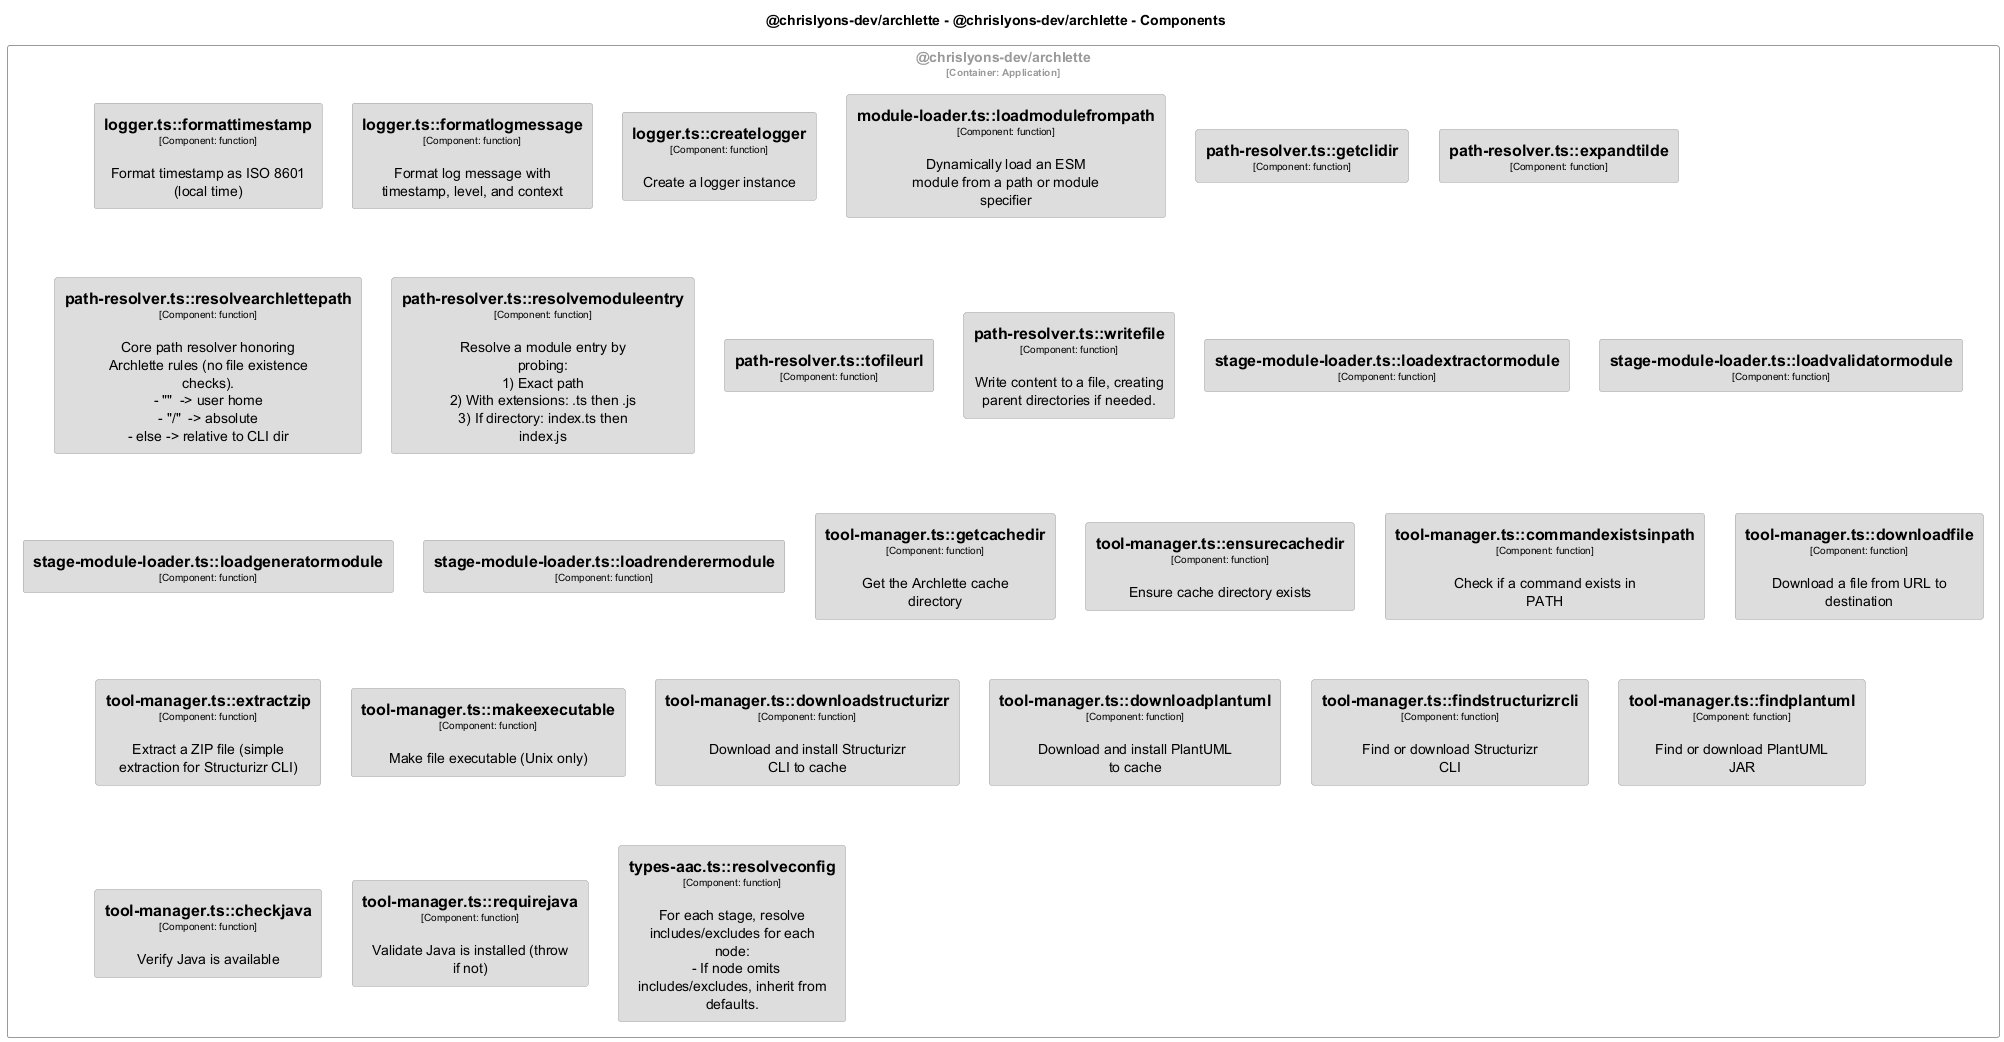

The diagram above was rendered by PlantUML. Its source (embedded in the PNG):
@startuml
set separator none
title @chrislyons-dev/archlette - @chrislyons-dev/archlette - Components

top to bottom direction
skinparam ranksep 60
skinparam nodesep 30

skinparam {
  arrowFontSize 10
  defaultTextAlignment center
  wrapWidth 200
  maxMessageSize 100
}

hide stereotype

skinparam rectangle<<chrislyonsdevarchlette.chrislyonsdevarchlette.loggertscreatelogger>> {
  BackgroundColor #dddddd
  FontColor #000000
  BorderColor #9a9a9a
  shadowing false
}
skinparam rectangle<<chrislyonsdevarchlette.chrislyonsdevarchlette.loggertsformatlogmessage>> {
  BackgroundColor #dddddd
  FontColor #000000
  BorderColor #9a9a9a
  shadowing false
}
skinparam rectangle<<chrislyonsdevarchlette.chrislyonsdevarchlette.loggertsformattimestamp>> {
  BackgroundColor #dddddd
  FontColor #000000
  BorderColor #9a9a9a
  shadowing false
}
skinparam rectangle<<chrislyonsdevarchlette.chrislyonsdevarchlette.moduleloadertsloadmodulefrompath>> {
  BackgroundColor #dddddd
  FontColor #000000
  BorderColor #9a9a9a
  shadowing false
}
skinparam rectangle<<chrislyonsdevarchlette.chrislyonsdevarchlette.pathresolvertsexpandtilde>> {
  BackgroundColor #dddddd
  FontColor #000000
  BorderColor #9a9a9a
  shadowing false
}
skinparam rectangle<<chrislyonsdevarchlette.chrislyonsdevarchlette.pathresolvertsgetclidir>> {
  BackgroundColor #dddddd
  FontColor #000000
  BorderColor #9a9a9a
  shadowing false
}
skinparam rectangle<<chrislyonsdevarchlette.chrislyonsdevarchlette.pathresolvertsresolvearchlettepath>> {
  BackgroundColor #dddddd
  FontColor #000000
  BorderColor #9a9a9a
  shadowing false
}
skinparam rectangle<<chrislyonsdevarchlette.chrislyonsdevarchlette.pathresolvertsresolvemoduleentry>> {
  BackgroundColor #dddddd
  FontColor #000000
  BorderColor #9a9a9a
  shadowing false
}
skinparam rectangle<<chrislyonsdevarchlette.chrislyonsdevarchlette.pathresolvertstofileurl>> {
  BackgroundColor #dddddd
  FontColor #000000
  BorderColor #9a9a9a
  shadowing false
}
skinparam rectangle<<chrislyonsdevarchlette.chrislyonsdevarchlette.pathresolvertswritefile>> {
  BackgroundColor #dddddd
  FontColor #000000
  BorderColor #9a9a9a
  shadowing false
}
skinparam rectangle<<chrislyonsdevarchlette.chrislyonsdevarchlette.stagemoduleloadertsloadextractormodule>> {
  BackgroundColor #dddddd
  FontColor #000000
  BorderColor #9a9a9a
  shadowing false
}
skinparam rectangle<<chrislyonsdevarchlette.chrislyonsdevarchlette.stagemoduleloadertsloadgeneratormodule>> {
  BackgroundColor #dddddd
  FontColor #000000
  BorderColor #9a9a9a
  shadowing false
}
skinparam rectangle<<chrislyonsdevarchlette.chrislyonsdevarchlette.stagemoduleloadertsloadrenderermodule>> {
  BackgroundColor #dddddd
  FontColor #000000
  BorderColor #9a9a9a
  shadowing false
}
skinparam rectangle<<chrislyonsdevarchlette.chrislyonsdevarchlette.stagemoduleloadertsloadvalidatormodule>> {
  BackgroundColor #dddddd
  FontColor #000000
  BorderColor #9a9a9a
  shadowing false
}
skinparam rectangle<<chrislyonsdevarchlette.chrislyonsdevarchlette.toolmanagertscheckjava>> {
  BackgroundColor #dddddd
  FontColor #000000
  BorderColor #9a9a9a
  shadowing false
}
skinparam rectangle<<chrislyonsdevarchlette.chrislyonsdevarchlette.toolmanagertscommandexistsinpath>> {
  BackgroundColor #dddddd
  FontColor #000000
  BorderColor #9a9a9a
  shadowing false
}
skinparam rectangle<<chrislyonsdevarchlette.chrislyonsdevarchlette.toolmanagertsdownloadfile>> {
  BackgroundColor #dddddd
  FontColor #000000
  BorderColor #9a9a9a
  shadowing false
}
skinparam rectangle<<chrislyonsdevarchlette.chrislyonsdevarchlette.toolmanagertsdownloadplantuml>> {
  BackgroundColor #dddddd
  FontColor #000000
  BorderColor #9a9a9a
  shadowing false
}
skinparam rectangle<<chrislyonsdevarchlette.chrislyonsdevarchlette.toolmanagertsdownloadstructurizr>> {
  BackgroundColor #dddddd
  FontColor #000000
  BorderColor #9a9a9a
  shadowing false
}
skinparam rectangle<<chrislyonsdevarchlette.chrislyonsdevarchlette.toolmanagertsensurecachedir>> {
  BackgroundColor #dddddd
  FontColor #000000
  BorderColor #9a9a9a
  shadowing false
}
skinparam rectangle<<chrislyonsdevarchlette.chrislyonsdevarchlette.toolmanagertsextractzip>> {
  BackgroundColor #dddddd
  FontColor #000000
  BorderColor #9a9a9a
  shadowing false
}
skinparam rectangle<<chrislyonsdevarchlette.chrislyonsdevarchlette.toolmanagertsfindplantuml>> {
  BackgroundColor #dddddd
  FontColor #000000
  BorderColor #9a9a9a
  shadowing false
}
skinparam rectangle<<chrislyonsdevarchlette.chrislyonsdevarchlette.toolmanagertsfindstructurizrcli>> {
  BackgroundColor #dddddd
  FontColor #000000
  BorderColor #9a9a9a
  shadowing false
}
skinparam rectangle<<chrislyonsdevarchlette.chrislyonsdevarchlette.toolmanagertsgetcachedir>> {
  BackgroundColor #dddddd
  FontColor #000000
  BorderColor #9a9a9a
  shadowing false
}
skinparam rectangle<<chrislyonsdevarchlette.chrislyonsdevarchlette.toolmanagertsmakeexecutable>> {
  BackgroundColor #dddddd
  FontColor #000000
  BorderColor #9a9a9a
  shadowing false
}
skinparam rectangle<<chrislyonsdevarchlette.chrislyonsdevarchlette.toolmanagertsrequirejava>> {
  BackgroundColor #dddddd
  FontColor #000000
  BorderColor #9a9a9a
  shadowing false
}
skinparam rectangle<<chrislyonsdevarchlette.chrislyonsdevarchlette.typesaactsresolveconfig>> {
  BackgroundColor #dddddd
  FontColor #000000
  BorderColor #9a9a9a
  shadowing false
}
skinparam rectangle<<chrislyonsdevarchlette.chrislyonsdevarchlette>> {
  BorderColor #9a9a9a
  FontColor #9a9a9a
  shadowing false
}

rectangle "@chrislyons-dev/archlette\n<size:10>[Container: Application]</size>" <<chrislyonsdevarchlette.chrislyonsdevarchlette>> {
  rectangle "==logger.ts::formattimestamp\n<size:10>[Component: function]</size>\n\nFormat timestamp as ISO 8601 (local time)" <<chrislyonsdevarchlette.chrislyonsdevarchlette.loggertsformattimestamp>> as chrislyonsdevarchlette.chrislyonsdevarchlette.loggertsformattimestamp
  rectangle "==logger.ts::formatlogmessage\n<size:10>[Component: function]</size>\n\nFormat log message with timestamp, level, and context" <<chrislyonsdevarchlette.chrislyonsdevarchlette.loggertsformatlogmessage>> as chrislyonsdevarchlette.chrislyonsdevarchlette.loggertsformatlogmessage
  rectangle "==logger.ts::createlogger\n<size:10>[Component: function]</size>\n\nCreate a logger instance" <<chrislyonsdevarchlette.chrislyonsdevarchlette.loggertscreatelogger>> as chrislyonsdevarchlette.chrislyonsdevarchlette.loggertscreatelogger
  rectangle "==module-loader.ts::loadmodulefrompath\n<size:10>[Component: function]</size>\n\nDynamically load an ESM module from a path or module specifier" <<chrislyonsdevarchlette.chrislyonsdevarchlette.moduleloadertsloadmodulefrompath>> as chrislyonsdevarchlette.chrislyonsdevarchlette.moduleloadertsloadmodulefrompath
  rectangle "==path-resolver.ts::getclidir\n<size:10>[Component: function]</size>" <<chrislyonsdevarchlette.chrislyonsdevarchlette.pathresolvertsgetclidir>> as chrislyonsdevarchlette.chrislyonsdevarchlette.pathresolvertsgetclidir
  rectangle "==path-resolver.ts::expandtilde\n<size:10>[Component: function]</size>" <<chrislyonsdevarchlette.chrislyonsdevarchlette.pathresolvertsexpandtilde>> as chrislyonsdevarchlette.chrislyonsdevarchlette.pathresolvertsexpandtilde
  rectangle "==path-resolver.ts::resolvearchlettepath\n<size:10>[Component: function]</size>\n\nCore path resolver honoring Archlette rules (no file existence checks).\n- "~"  -> user home\n- "/"  -> absolute\n- else -> relative to CLI dir" <<chrislyonsdevarchlette.chrislyonsdevarchlette.pathresolvertsresolvearchlettepath>> as chrislyonsdevarchlette.chrislyonsdevarchlette.pathresolvertsresolvearchlettepath
  rectangle "==path-resolver.ts::resolvemoduleentry\n<size:10>[Component: function]</size>\n\nResolve a module entry by probing:\n1) Exact path\n2) With extensions: .ts then .js\n3) If directory: index.ts then index.js" <<chrislyonsdevarchlette.chrislyonsdevarchlette.pathresolvertsresolvemoduleentry>> as chrislyonsdevarchlette.chrislyonsdevarchlette.pathresolvertsresolvemoduleentry
  rectangle "==path-resolver.ts::tofileurl\n<size:10>[Component: function]</size>" <<chrislyonsdevarchlette.chrislyonsdevarchlette.pathresolvertstofileurl>> as chrislyonsdevarchlette.chrislyonsdevarchlette.pathresolvertstofileurl
  rectangle "==path-resolver.ts::writefile\n<size:10>[Component: function]</size>\n\nWrite content to a file, creating parent directories if needed." <<chrislyonsdevarchlette.chrislyonsdevarchlette.pathresolvertswritefile>> as chrislyonsdevarchlette.chrislyonsdevarchlette.pathresolvertswritefile
  rectangle "==stage-module-loader.ts::loadextractormodule\n<size:10>[Component: function]</size>" <<chrislyonsdevarchlette.chrislyonsdevarchlette.stagemoduleloadertsloadextractormodule>> as chrislyonsdevarchlette.chrislyonsdevarchlette.stagemoduleloadertsloadextractormodule
  rectangle "==stage-module-loader.ts::loadvalidatormodule\n<size:10>[Component: function]</size>" <<chrislyonsdevarchlette.chrislyonsdevarchlette.stagemoduleloadertsloadvalidatormodule>> as chrislyonsdevarchlette.chrislyonsdevarchlette.stagemoduleloadertsloadvalidatormodule
  rectangle "==stage-module-loader.ts::loadgeneratormodule\n<size:10>[Component: function]</size>" <<chrislyonsdevarchlette.chrislyonsdevarchlette.stagemoduleloadertsloadgeneratormodule>> as chrislyonsdevarchlette.chrislyonsdevarchlette.stagemoduleloadertsloadgeneratormodule
  rectangle "==stage-module-loader.ts::loadrenderermodule\n<size:10>[Component: function]</size>" <<chrislyonsdevarchlette.chrislyonsdevarchlette.stagemoduleloadertsloadrenderermodule>> as chrislyonsdevarchlette.chrislyonsdevarchlette.stagemoduleloadertsloadrenderermodule
  rectangle "==tool-manager.ts::getcachedir\n<size:10>[Component: function]</size>\n\nGet the Archlette cache directory" <<chrislyonsdevarchlette.chrislyonsdevarchlette.toolmanagertsgetcachedir>> as chrislyonsdevarchlette.chrislyonsdevarchlette.toolmanagertsgetcachedir
  rectangle "==tool-manager.ts::ensurecachedir\n<size:10>[Component: function]</size>\n\nEnsure cache directory exists" <<chrislyonsdevarchlette.chrislyonsdevarchlette.toolmanagertsensurecachedir>> as chrislyonsdevarchlette.chrislyonsdevarchlette.toolmanagertsensurecachedir
  rectangle "==tool-manager.ts::commandexistsinpath\n<size:10>[Component: function]</size>\n\nCheck if a command exists in PATH" <<chrislyonsdevarchlette.chrislyonsdevarchlette.toolmanagertscommandexistsinpath>> as chrislyonsdevarchlette.chrislyonsdevarchlette.toolmanagertscommandexistsinpath
  rectangle "==tool-manager.ts::downloadfile\n<size:10>[Component: function]</size>\n\nDownload a file from URL to destination" <<chrislyonsdevarchlette.chrislyonsdevarchlette.toolmanagertsdownloadfile>> as chrislyonsdevarchlette.chrislyonsdevarchlette.toolmanagertsdownloadfile
  rectangle "==tool-manager.ts::extractzip\n<size:10>[Component: function]</size>\n\nExtract a ZIP file (simple extraction for Structurizr CLI)" <<chrislyonsdevarchlette.chrislyonsdevarchlette.toolmanagertsextractzip>> as chrislyonsdevarchlette.chrislyonsdevarchlette.toolmanagertsextractzip
  rectangle "==tool-manager.ts::makeexecutable\n<size:10>[Component: function]</size>\n\nMake file executable (Unix only)" <<chrislyonsdevarchlette.chrislyonsdevarchlette.toolmanagertsmakeexecutable>> as chrislyonsdevarchlette.chrislyonsdevarchlette.toolmanagertsmakeexecutable
  rectangle "==tool-manager.ts::downloadstructurizr\n<size:10>[Component: function]</size>\n\nDownload and install Structurizr CLI to cache" <<chrislyonsdevarchlette.chrislyonsdevarchlette.toolmanagertsdownloadstructurizr>> as chrislyonsdevarchlette.chrislyonsdevarchlette.toolmanagertsdownloadstructurizr
  rectangle "==tool-manager.ts::downloadplantuml\n<size:10>[Component: function]</size>\n\nDownload and install PlantUML to cache" <<chrislyonsdevarchlette.chrislyonsdevarchlette.toolmanagertsdownloadplantuml>> as chrislyonsdevarchlette.chrislyonsdevarchlette.toolmanagertsdownloadplantuml
  rectangle "==tool-manager.ts::findstructurizrcli\n<size:10>[Component: function]</size>\n\nFind or download Structurizr CLI" <<chrislyonsdevarchlette.chrislyonsdevarchlette.toolmanagertsfindstructurizrcli>> as chrislyonsdevarchlette.chrislyonsdevarchlette.toolmanagertsfindstructurizrcli
  rectangle "==tool-manager.ts::findplantuml\n<size:10>[Component: function]</size>\n\nFind or download PlantUML JAR" <<chrislyonsdevarchlette.chrislyonsdevarchlette.toolmanagertsfindplantuml>> as chrislyonsdevarchlette.chrislyonsdevarchlette.toolmanagertsfindplantuml
  rectangle "==tool-manager.ts::checkjava\n<size:10>[Component: function]</size>\n\nVerify Java is available" <<chrislyonsdevarchlette.chrislyonsdevarchlette.toolmanagertscheckjava>> as chrislyonsdevarchlette.chrislyonsdevarchlette.toolmanagertscheckjava
  rectangle "==tool-manager.ts::requirejava\n<size:10>[Component: function]</size>\n\nValidate Java is installed (throw if not)" <<chrislyonsdevarchlette.chrislyonsdevarchlette.toolmanagertsrequirejava>> as chrislyonsdevarchlette.chrislyonsdevarchlette.toolmanagertsrequirejava
  rectangle "==types-aac.ts::resolveconfig\n<size:10>[Component: function]</size>\n\nFor each stage, resolve includes/excludes for each node:\n  - If node omits includes/excludes, inherit from defaults." <<chrislyonsdevarchlette.chrislyonsdevarchlette.typesaactsresolveconfig>> as chrislyonsdevarchlette.chrislyonsdevarchlette.typesaactsresolveconfig
}

@enduml